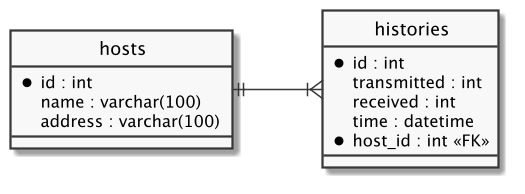

The diagram above was rendered by PlantUML. Its source (embedded in the PNG):
@startuml
hide circle
scale 1.5
skinparam linetype ortho
skinparam monochrome true
left to right direction

entity "hosts" as host {
  *id : int
  name : varchar(100)
  address : varchar(100)
}

entity "histories" as history {
  *id : int
  transmitted : int
  received : int
  time : datetime
  *host_id : int <<FK>>
}

host ||--|{ history
@enduml